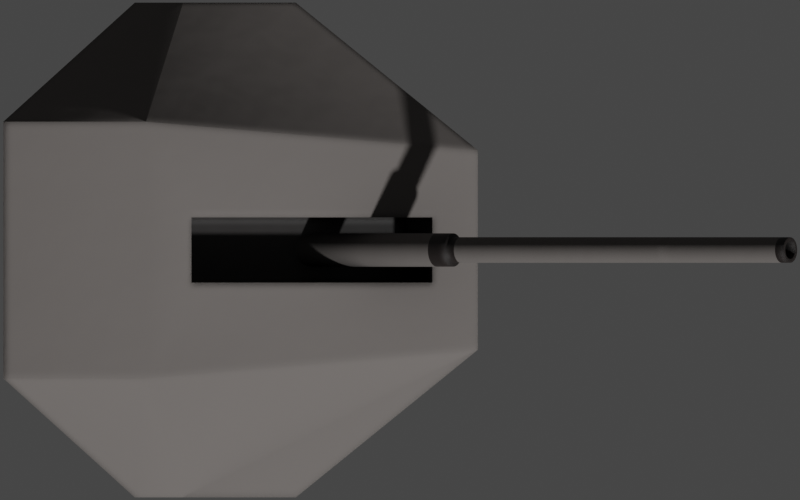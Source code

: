 # Source: 100mm.blend  (saved by Blender 2.93.20; exported with 4.5.12 LTS)
import bpy
from mathutils import Matrix  # noqa: F401  (used for matrix-valued properties, if any)

bpy.ops.wm.read_factory_settings(use_empty=True)
scene = bpy.context.scene
scene.name = 'Scene'

# ---- collections
col_collection = bpy.data.collections.new('Collection'); scene.collection.children.link(col_collection)

# ---- materials (node trees are filled in below, after node groups)
mat_deck_dark = bpy.data.materials.new('Deck Dark')
mat_deck = bpy.data.materials.new('Deck')

# ---- node groups
ng_mk48_shader = bpy.data.node_groups.new('Mk48 Shader', 'ShaderNodeTree')
_s = ng_mk48_shader.interface.new_socket(name='BSDF', in_out='OUTPUT', socket_type='NodeSocketShader')
_s = ng_mk48_shader.interface.new_socket(name='Color', in_out='INPUT', socket_type='NodeSocketColor')
_s.default_value = (0.2529, 0.2529, 0.2529, 1.0)
_s = ng_mk48_shader.interface.new_socket(name='Roughness', in_out='INPUT', socket_type='NodeSocketFloat')
_s.subtype = 'FACTOR'
_s.default_value = 0.5
_s.min_value = 0.0
_s.max_value = 1.0
_s = ng_mk48_shader.interface.new_socket(name='Metallic', in_out='INPUT', socket_type='NodeSocketFloat')
_s.subtype = 'FACTOR'
_s.default_value = 1.0
_s.min_value = 0.0
_s.max_value = 1.0
_N = ng_mk48_shader.nodes; _L = ng_mk48_shader.links
n0 = _N.new('NodeGroupOutput'); n0.name = 'Group Output'; n0.location = (421, 0)
n1 = _N.new('ShaderNodeBsdfPrincipled'); n1.name = 'Principled BSDF'; n1.location = (131, 46)
n1.distribution = 'GGX'
n1.subsurface_method = 'BURLEY'
n1.inputs[3].default_value = 1.45
n1.inputs[27].default_value = (0.0, 0.0, 0.0, 1.0)
n1.inputs[28].default_value = 1.0
n2 = _N.new('ShaderNodeAmbientOcclusion'); n2.name = 'Ambient Occlusion'; n2.location = (-85, 128)
n2.samples = 8
n3 = _N.new('ShaderNodeBevel'); n3.name = 'Bevel'; n3.location = (-265, -248)
n3.inputs[0].default_value = 0.1
n4 = _N.new('NodeGroupInput'); n4.name = 'Mk48 Shader'; n4.location = (-468, -27)
n5 = _N.new('ShaderNodeNewGeometry'); n5.name = 'Geometry'; n5.location = (-875, -245)
n6 = _N.new('ShaderNodeBump'); n6.name = 'Bump'; n6.location = (-470, -299)
n6.inputs[0].default_value = 0.01
n6.inputs[1].default_value = 1.0
n6.inputs[2].default_value = 1.0
n7 = _N.new('ShaderNodeTexNoise'); n7.name = 'Noise Texture'; n7.location = (-671, -234)
n7.inputs[2].default_value = 2.0
_L.new(n1.outputs[0], n0.inputs[0])
_L.new(n2.outputs[0], n1.inputs[0])
_L.new(n4.outputs[0], n2.inputs[0])
_L.new(n4.outputs[1], n1.inputs[2])
_L.new(n4.outputs[2], n1.inputs[1])
_L.new(n3.outputs[0], n2.inputs[2])
_L.new(n5.outputs[0], n7.inputs[0])
_L.new(n7.outputs[0], n6.inputs[3])
_L.new(n6.outputs[0], n3.inputs[1])
_L.new(n3.outputs[0], n1.inputs[5])
n0.is_active_output = True
ng_auto_smooth = bpy.data.node_groups.new('Auto Smooth', 'GeometryNodeTree')
_s = ng_auto_smooth.interface.new_socket(name='Geometry', in_out='OUTPUT', socket_type='NodeSocketGeometry')
_s = ng_auto_smooth.interface.new_socket(name='Geometry', in_out='INPUT', socket_type='NodeSocketGeometry')
_s = ng_auto_smooth.interface.new_socket(name='Angle', in_out='INPUT', socket_type='NodeSocketFloat')
_s.subtype = 'ANGLE'
_s.min_value = 0.0
_s.max_value = 3.142
ng_auto_smooth.is_modifier = True
_N = ng_auto_smooth.nodes; _L = ng_auto_smooth.links
n0 = _N.new('NodeGroupOutput'); n0.name = 'Group Output'; n0.location = (480, -100)
n1 = _N.new('NodeGroupInput'); n1.name = 'Group Input'; n1.location = (-420, -300)
n2 = _N.new('NodeGroupInput'); n2.name = 'Group Input.001'; n2.location = (-60, -100)
n3 = _N.new('GeometryNodeSetShadeSmooth'); n3.name = 'Set Shade Smooth'; n3.location = (120, -100)
n3.domain = 'EDGE'
n4 = _N.new('GeometryNodeSetShadeSmooth'); n4.name = 'Set Shade Smooth.001'; n4.location = (300, -100)
n5 = _N.new('GeometryNodeInputMeshEdgeAngle'); n5.name = 'Edge Angle'; n5.location = (-420, -220)
n6 = _N.new('GeometryNodeInputEdgeSmooth'); n6.name = 'Is Edge Smooth'; n6.location = (-60, -160)
n7 = _N.new('GeometryNodeInputShadeSmooth'); n7.name = 'Is Face Smooth'; n7.location = (-240, -340)
n8 = _N.new('FunctionNodeBooleanMath'); n8.name = 'Boolean Math'; n8.location = (-60, -220)
n9 = _N.new('FunctionNodeCompare'); n9.name = 'Compare'; n9.location = (-240, -180)
n9.operation = 'LESS_EQUAL'
_L.new(n5.outputs[0], n9.inputs[0])
_L.new(n4.outputs[0], n0.inputs[0])
_L.new(n1.outputs[1], n9.inputs[1])
_L.new(n9.outputs[0], n8.inputs[0])
_L.new(n7.outputs[0], n8.inputs[1])
_L.new(n2.outputs[0], n3.inputs[0])
_L.new(n6.outputs[0], n3.inputs[1])
_L.new(n3.outputs[0], n4.inputs[0])
_L.new(n8.outputs[0], n3.inputs[2])
n0.is_active_output = True

# ---- material node trees
mat_deck_dark.use_nodes = True; mat_deck_dark.node_tree.nodes.clear()
_N = mat_deck_dark.node_tree.nodes; _L = mat_deck_dark.node_tree.links
n0 = _N.new('ShaderNodeOutputMaterial'); n0.name = 'Material Output'; n0.location = (300, 300)
n1 = _N.new('ShaderNodeGroup'); n1.name = 'Mk48 Shader'; n1.location = (-18, 321)
n1.label = 'Mk48 Shader'
n1.node_tree = ng_mk48_shader
n1.inputs[0].default_value = (0.01467, 0.01086, 0.009833, 1.0)
n1.inputs[1].default_value = 0.6
n1.inputs[2].default_value = 0.0
_L.new(n1.outputs[0], n0.inputs[0])
n0.is_active_output = True
mat_deck.use_nodes = True; mat_deck.node_tree.nodes.clear()
_N = mat_deck.node_tree.nodes; _L = mat_deck.node_tree.links
n0 = _N.new('ShaderNodeOutputMaterial'); n0.name = 'Material Output'; n0.location = (300, 300)
n1 = _N.new('ShaderNodeGroup'); n1.name = 'Mk48 Shader'; n1.location = (-18, 321)
n1.label = 'Mk48 Shader'
n1.node_tree = ng_mk48_shader
n1.inputs[0].default_value = (0.1424, 0.1294, 0.1225, 1.0)
n1.inputs[1].default_value = 1.0
n1.inputs[2].default_value = 0.0
_L.new(n1.outputs[0], n0.inputs[0])
n0.is_active_output = True

# ---- world
world_world = bpy.data.worlds.new('World'); scene.world = world_world
world_world.use_nodes = True; world_world.node_tree.nodes.clear()
_N = world_world.node_tree.nodes; _L = world_world.node_tree.links
n0 = _N.new('ShaderNodeOutputWorld'); n0.name = 'World Output'; n0.location = (300, 300)
n1 = _N.new('ShaderNodeBackground'); n1.name = 'Background'; n1.location = (10, 300)
n1.inputs[0].default_value = (0.05088, 0.05088, 0.05088, 1.0)
_L.new(n1.outputs[0], n0.inputs[0])
n0.is_active_output = True
world_world.color = (0.05088, 0.05088, 0.05088)
world_world.use_sun_shadow = False
world_world.sun_shadow_jitter_overblur = 0.0

# ---- cameras
cam_camera = bpy.data.cameras.new('Camera')
cam_camera.type = 'ORTHO'
cam_camera.clip_end = 100.0
cam_camera.lens = 48.0
cam_camera.ortho_scale = 6.7

# ---- meshes
me_plane = bpy.data.meshes.new('Plane')
me_plane.from_pydata([(-132.5, -25.6, 0.0), (132.5, -25.6, 0.0), (-132.5, 25.6, 0.0), (132.5, 25.6, 0.0)], [], [(0, 1, 3, 2)])
_uv = me_plane.uv_layers.new(name='UVMap')
_uv.uv.foreach_set('vector', [0.0, 0.0, 1.0, 0.0, 1.0, 1.0, 0.0, 1.0])
me_plane.use_remesh_fix_poles = True
me_plane.use_remesh_preserve_attributes = False
me_plane.update()
me_cylinder_001 = bpy.data.meshes.new('Cylinder.001')
me_cylinder_001.from_pydata([(0.0, 1.256, 0.0), (0.0, 1.256, 0.5), (0.4808, 1.161, 0.0), (0.4808, 1.161, 0.5), (0.8884, 0.8884, 0.0), (0.8884, 0.8884, 0.5), (1.161, 0.4808, 0.0), (1.161, 0.4808, 0.5), (1.256, -5.492e-08, 0.0), (1.256, -5.492e-08, 0.5), (1.161, -0.4808, 0.0), (1.161, -0.4808, 0.5), (0.8884, -0.8884, 0.0), (0.8884, -0.8884, 0.5), (0.4808, -1.161, 0.0), (0.4808, -1.161, 0.5), (-1.098e-07, -1.256, 0.0), (-1.098e-07, -1.256, 0.5), (-0.4808, -1.161, 0.0), (-0.4808, -1.161, 0.5), (-0.8884, -0.8884, 0.0), (-0.8884, -0.8884, 0.5), (-1.161, -0.4808, 0.0), (-1.161, -0.4808, 0.5), (-1.256, 1.498e-08, 0.0), (-1.256, 1.498e-08, 0.5), (-1.161, 0.4808, 0.0), (-1.161, 0.4808, 0.5), (-0.8884, 0.8884, 0.0), (-0.8884, 0.8884, 0.5), (-0.4808, 1.161, 0.0), (-0.4808, 1.161, 0.5)], [], [(0, 1, 3, 2), (2, 3, 5, 4), (4, 5, 7, 6), (6, 7, 9, 8), (8, 9, 11, 10), (10, 11, 13, 12), (12, 13, 15, 14), (14, 15, 17, 16), (16, 17, 19, 18), (18, 19, 21, 20), (20, 21, 23, 22), (22, 23, 25, 24), (24, 25, 27, 26), (26, 27, 29, 28), (3, 1, 31, 29, 27, 25, 23, 21, 19, 17, 15, 13, 11, 9, 7, 5), (28, 29, 31, 30), (30, 31, 1, 0), (0, 2, 4, 6, 8, 10, 12, 14, 16, 18, 20, 22, 24, 26, 28, 30)])
me_cylinder_001.polygons.foreach_set('use_smooth', [True] * 18)
_uv = me_cylinder_001.uv_layers.new(name='UVMap')
_uv.uv.foreach_set('vector', [1.0, 0.5, 1.0, 1.0, 0.9375, 1.0, 0.9375, 0.5, 0.9375, 0.5, 0.9375, 1.0, 0.875, 1.0, 0.875, 0.5, 0.875, 0.5, 0.875, 1.0, 0.8125, 1.0, 0.8125, 0.5, 0.8125, 0.5, 0.8125, 1.0, 0.75, 1.0, 0.75, 0.5, 0.75, 0.5, 0.75, 1.0, 0.6875, 1.0, 0.6875, 0.5, 0.6875, 0.5, 0.6875, 1.0, 0.625, 1.0, 0.625, 0.5, 0.625, 0.5, 0.625, 1.0, 0.5625, 1.0, 0.5625, 0.5, 0.5625, 0.5, 0.5625, 1.0, 0.5, 1.0, 0.5, 0.5, 0.5, 0.5, 0.5, 1.0, 0.4375, 1.0, 0.4375, 0.5, 0.4375, 0.5, 0.4375, 1.0, 0.375, 1.0, 0.375, 0.5, 0.375, 0.5, 0.375, 1.0, 0.3125, 1.0, 0.3125, 0.5, 0.3125, 0.5, 0.3125, 1.0, 0.25, 1.0, 0.25, 0.5, 0.25, 0.5, 0.25, 1.0, 0.1875, 1.0, 0.1875, 0.5, 0.1875, 0.5, 0.1875, 1.0, 0.125, 1.0, 0.125, 0.5, 0.3418, 0.4717, 0.25, 0.49, 0.1582, 0.4717, 0.08029, 0.4197, 0.02827, 0.3418, 0.01, 0.25, 0.02827, 0.1582, 0.08029, 0.08029, 0.1582, 0.02827, 0.25, 0.01, 0.3418, 0.02827, 0.4197, 0.08029, 0.4717, 0.1582, 0.49, 0.25, 0.4717, 0.3418, 0.4197, 0.4197, 0.125, 0.5, 0.125, 1.0, 0.0625, 1.0, 0.0625, 0.5, 0.0625, 0.5, 0.0625, 1.0, 0.0, 1.0, 0.0, 0.5, 0.75, 0.49, 0.8418, 0.4717, 0.9197, 0.4197, 0.9717, 0.3418, 0.99, 0.25, 0.9717, 0.1582, 0.9197, 0.08029, 0.8418, 0.02827, 0.75, 0.01, 0.6582, 0.02827, 0.5803, 0.08029, 0.5283, 0.1582, 0.51, 0.25, 0.5283, 0.3418, 0.5803, 0.4197, 0.6582, 0.4717])
me_cylinder_001.materials.append(mat_deck_dark)
me_cylinder_001.use_remesh_fix_poles = True
me_cylinder_001.use_remesh_preserve_attributes = False
me_cylinder_001.update()
me_cube = bpy.data.meshes.new('Cube')
me_cube.from_pydata([(-1.187, -2.072, -1.0), (-1.187, -2.072, 0.405), (-1.187, 2.072, -1.0), (-1.187, 2.072, 0.405), (0.1615, -2.072, -1.0), (0.1615, -2.072, 0.2267), (0.1615, 2.072, -1.0), (0.1615, 2.072, 0.2267), (-2.288, 1.075, -1.0), (-2.288, -1.075, -1.0), (-2.288, -1.075, 1.675), (-2.288, 1.075, 1.675), (1.686, -0.8355, -1.0), (1.686, 0.8355, -1.0), (1.305, 0.2731, 0.4201), (1.305, -0.2731, 0.4201), (-0.7814, 2.072, -1.0), (-0.7814, 2.072, 0.3513), (-0.7814, -2.072, -1.0), (-0.7814, -2.072, 0.3513), (-0.7125, 0.2731, 1.447), (-0.7125, -0.2731, 1.447), (-1.093, 1.075, -1.0), (-1.093, -1.075, -1.0), (1.686, 0.8355, 0.2267), (1.686, -0.8355, 0.2267), (-1.093, 1.075, 1.64), (-1.093, -1.075, 1.64), (1.045, 0.2731, -0.043), (1.045, -0.2731, -0.043), (-0.9733, 0.2731, 0.9835), (-0.9733, -0.2731, 0.9835)], [], [(8, 11, 3, 2), (16, 17, 7, 6), (12, 25, 5, 4), (18, 19, 1, 0), (23, 12, 4, 18), (27, 10, 1, 19), (17, 3, 11, 26), (26, 11, 10, 27), (16, 6, 13, 22), (22, 13, 12, 23), (6, 7, 24, 13), (13, 24, 25, 12), (0, 1, 10, 9), (9, 10, 11, 8), (8, 22, 23, 9), (2, 16, 22, 8), (15, 14, 28, 29), (7, 17, 26, 24), (25, 27, 19, 5), (9, 23, 18, 0), (4, 5, 19, 18), (2, 3, 17, 16), (14, 15, 25, 24), (20, 14, 24, 26), (15, 21, 27, 25), (21, 20, 26, 27), (28, 30, 31, 29), (20, 21, 31, 30), (14, 20, 30, 28), (21, 15, 29, 31)])
me_cube.polygons.foreach_set('use_smooth', [True] * 30)
me_cube.polygons.foreach_set('material_index', [0, 0, 0, 0, 0, 0, 0, 0, 0, 0, 0, 0, 0, 0, 0, 0, 1, 0, 0, 0, 0, 0, 0, 0, 0, 0, 1, 1, 1, 1])
_uv = me_cube.uv_layers.new(name='UVMap')
_uv.uv.foreach_set('vector', [0.375, 0.1667, 0.625, 0.1667, 0.625, 0.25, 0.375, 0.25, 0.375, 0.3252, 0.625, 0.3252, 0.625, 0.5, 0.375, 0.5, 0.375, 0.6667, 0.625, 0.6667, 0.625, 0.75, 0.375, 0.75, 0.375, 0.9248, 0.625, 0.9248, 0.625, 1.0, 0.375, 1.0, 0.2002, 0.6667, 0.375, 0.6667, 0.375, 0.75, 0.2002, 0.75, 0.7998, 0.6667, 0.875, 0.6667, 0.875, 0.75, 0.7998, 0.75, 0.7998, 0.5, 0.875, 0.5, 0.875, 0.5833, 0.7998, 0.5833, 0.7998, 0.5833, 0.875, 0.5833, 0.875, 0.6667, 0.7998, 0.6667, 0.2002, 0.5, 0.375, 0.5, 0.375, 0.5833, 0.2002, 0.5833, 0.2002, 0.5833, 0.375, 0.5833, 0.375, 0.6667, 0.2002, 0.6667, 0.375, 0.5, 0.625, 0.5, 0.625, 0.5833, 0.375, 0.5833, 0.375, 0.5833, 0.625, 0.5833, 0.625, 0.6667, 0.375, 0.6667, 0.375, 0.0, 0.625, 0.0, 0.625, 0.08333, 0.375, 0.08333, 0.375, 0.08333, 0.625, 0.08333, 0.625, 0.1667, 0.375, 0.1667, 0.125, 0.5833, 0.2002, 0.5833, 0.2002, 0.6667, 0.125, 0.6667, 0.125, 0.5, 0.2002, 0.5, 0.2002, 0.5833, 0.125, 0.5833, 0.6489, 0.6454, 0.6489, 0.6046, 0.6489, 0.6046, 0.6489, 0.6454, 0.625, 0.5, 0.7998, 0.5, 0.7998, 0.5833, 0.625, 0.5833, 0.625, 0.6667, 0.7998, 0.6667, 0.7998, 0.75, 0.625, 0.75, 0.125, 0.6667, 0.2002, 0.6667, 0.2002, 0.75, 0.125, 0.75, 0.375, 0.75, 0.625, 0.75, 0.625, 0.9248, 0.375, 0.9248, 0.375, 0.25, 0.625, 0.25, 0.625, 0.3252, 0.375, 0.3252, 0.6489, 0.6046, 0.6489, 0.6454, 0.625, 0.6667, 0.625, 0.5833, 0.7759, 0.6046, 0.6489, 0.6046, 0.625, 0.5833, 0.7998, 0.5833, 0.6489, 0.6454, 0.7759, 0.6454, 0.7998, 0.6667, 0.625, 0.6667, 0.7759, 0.6454, 0.7759, 0.6046, 0.7998, 0.5833, 0.7998, 0.6667, 0.6489, 0.6046, 0.7759, 0.6046, 0.7759, 0.6454, 0.6489, 0.6454, 0.7759, 0.6046, 0.7759, 0.6454, 0.7759, 0.6454, 0.7759, 0.6046, 0.6489, 0.6046, 0.7759, 0.6046, 0.7759, 0.6046, 0.6489, 0.6046, 0.7759, 0.6454, 0.6489, 0.6454, 0.6489, 0.6454, 0.7759, 0.6454])
me_cube.materials.append(mat_deck)
me_cube.materials.append(mat_deck_dark)
me_cube.use_remesh_fix_poles = True
me_cube.use_remesh_preserve_attributes = False
me_cube.update()
me_cylinder_003 = bpy.data.meshes.new('Cylinder.003')
me_cylinder_003.from_pydata([(-1.0, 0.14, 3.576e-07), (-1.0, 0.1373, -0.02731), (-1.0, 0.1293, -0.05358), (-1.0, 0.1164, -0.07778), (-1.0, 0.09899, -0.09899), (-1.0, 0.07778, -0.1164), (-1.0, 0.05358, -0.1293), (-1.0, 0.02731, -0.1373), (-1.0, -6.12e-09, -0.14), (-1.0, -0.02731, -0.1373), (-1.0, -0.05358, -0.1293), (-1.0, -0.07778, -0.1164), (-1.0, -0.09899, -0.09899), (-1.0, -0.1164, -0.07778), (-1.0, -0.1293, -0.05358), (-1.0, -0.1373, -0.02731), (-1.0, -0.14, 3.576e-07), (-1.0, -0.1373, 0.02731), (-1.0, -0.1293, 0.05358), (-1.0, -0.1164, 0.07778), (-1.0, -0.09899, 0.099), (-1.0, -0.07778, 0.1164), (-1.0, -0.05358, 0.1293), (-1.0, -0.02731, 0.1373), (-1.0, 1.669e-09, 0.14), (-1.0, 0.02731, 0.1373), (-1.0, 0.05358, 0.1293), (-1.0, 0.07778, 0.1164), (-1.0, 0.09899, 0.099), (-1.0, 0.1164, 0.07778), (-1.0, 0.1293, 0.05358), (-1.0, 0.1373, 0.02731), (0.8805, 0.1073, 3.379e-07), (0.8805, 0.1052, -0.02093), (0.8805, 0.09912, -0.04106), (0.8805, 0.08921, -0.05961), (0.8805, 0.07587, -0.07587), (0.8805, 0.05961, -0.08921), (0.8805, 0.04106, -0.09912), (0.8805, 0.02093, -0.1052), (0.8805, -5.14e-09, -0.1073), (0.8805, -0.02093, -0.1052), (0.8805, -0.04106, -0.09912), (0.8805, -0.05961, -0.08921), (0.8805, -0.07587, -0.07587), (0.8805, -0.08921, -0.05961), (0.8805, -0.09912, -0.04106), (0.8805, -0.1052, -0.02093), (0.8805, -0.1073, 3.379e-07), (0.8805, -0.1052, 0.02093), (0.8805, -0.09912, 0.04106), (0.8805, -0.08921, 0.05961), (0.8805, -0.07587, 0.07587), (0.8805, -0.05961, 0.08921), (0.8805, -0.04106, 0.09912), (0.8805, -0.02093, 0.1052), (0.8805, 1.792e-09, 0.1073), (0.8805, 0.02093, 0.1052), (0.8805, 0.04106, 0.09912), (0.8805, 0.05961, 0.08921), (0.8805, 0.07587, 0.07587), (0.8805, 0.08921, 0.05961), (0.8805, 0.09912, 0.04106), (0.8805, 0.1052, 0.02093), (0.8805, 0.1373, 0.02731), (0.8805, 0.14, 3.345e-07), (0.8805, 0.1293, 0.05358), (0.8805, 0.1164, 0.07778), (0.8805, 0.09899, 0.099), (0.8805, 0.07778, 0.1164), (0.8805, 0.05358, 0.1293), (0.8805, 0.02731, 0.1373), (0.8805, 1.669e-09, 0.14), (0.8805, -0.02731, 0.1373), (0.8805, -0.05358, 0.1293), (0.8805, -0.07778, 0.1164), (0.8805, -0.09899, 0.099), (0.8805, -0.1164, 0.07778), (0.8805, -0.1293, 0.05358), (0.8805, -0.1373, 0.02731), (0.8805, -0.14, 3.345e-07), (0.8805, -0.1373, -0.02731), (0.8805, -0.1293, -0.05358), (0.8805, -0.1164, -0.07778), (0.8805, -0.09899, -0.09899), (0.8805, -0.07778, -0.1164), (0.8805, -0.05358, -0.1293), (0.8805, -0.02731, -0.1373), (0.8805, -6.12e-09, -0.14), (0.8805, 0.02731, -0.1373), (0.8805, 0.05358, -0.1293), (0.8805, 0.07778, -0.1164), (0.8805, 0.09899, -0.09899), (0.8805, 0.1164, -0.07778), (0.8805, 0.1293, -0.05358), (0.8805, 0.1373, -0.02731), (4.241, 0.07621, 3.426e-07), (4.241, 0.07474, -0.01487), (4.241, 0.0704, -0.02916), (4.241, 0.06336, -0.04234), (4.241, 0.05389, -0.05388), (4.241, 0.04234, -0.06336), (4.241, 0.02916, -0.0704), (4.241, 0.01487, -0.07474), (4.241, 8.143e-07, -0.0762), (4.241, -0.01487, -0.07474), (4.241, -0.02916, -0.0704), (4.241, -0.04234, -0.06336), (4.241, -0.05388, -0.05388), (4.241, -0.06336, -0.04234), (4.241, -0.0704, -0.02916), (4.241, -0.07474, -0.01487), (4.241, -0.0762, 3.369e-07), (4.241, -0.07474, 0.01487), (4.241, -0.0704, 0.02916), (4.241, -0.06336, 0.04234), (4.241, -0.05388, 0.05388), (4.241, -0.04234, 0.06336), (4.241, -0.02916, 0.0704), (4.241, -0.01487, 0.07474), (4.241, 8.259e-07, 0.0762), (4.241, 0.01487, 0.07474), (4.241, 0.02916, 0.0704), (4.241, 0.04234, 0.06336), (4.241, 0.05389, 0.05388), (4.241, 0.06336, 0.04234), (4.241, 0.0704, 0.02916), (4.241, 0.07474, 0.01487), (4.241, 0.1052, 0.02093), (4.241, 0.1073, 3.379e-07), (4.241, 0.09912, 0.04106), (4.241, 0.08921, 0.05961), (4.241, 0.07587, 0.07587), (4.241, 0.05961, 0.08921), (4.241, 0.04106, 0.09912), (4.241, 0.02093, 0.1052), (4.241, 8.259e-07, 0.1073), (4.241, -0.02093, 0.1052), (4.241, -0.04106, 0.09912), (4.241, -0.05961, 0.08921), (4.241, -0.07587, 0.07587), (4.241, -0.08921, 0.05961), (4.241, -0.09912, 0.04106), (4.241, -0.1052, 0.02093), (4.241, -0.1073, 3.379e-07), (4.241, -0.1052, -0.02093), (4.241, -0.09912, -0.04106), (4.241, -0.08921, -0.05961), (4.241, -0.07587, -0.07587), (4.241, -0.05961, -0.08921), (4.241, -0.04106, -0.09912), (4.241, -0.02093, -0.1052), (4.241, 8.19e-07, -0.1073), (4.241, 0.02093, -0.1052), (4.241, 0.04106, -0.09912), (4.241, 0.05961, -0.08921), (4.241, 0.07587, -0.07587), (4.241, 0.08921, -0.05961), (4.241, 0.09912, -0.04106), (4.241, 0.1052, -0.02093), (3.028, 0.0762, 3.426e-07), (3.028, 0.07474, -0.01487), (3.028, 0.0704, -0.02916), (3.028, 0.06336, -0.04234), (3.028, 0.05388, -0.05388), (3.028, 0.04234, -0.06336), (3.028, 0.02916, -0.0704), (3.028, 0.01487, -0.07474), (3.028, 3.158e-07, -0.0762), (3.028, -0.01487, -0.07474), (3.028, -0.02916, -0.0704), (3.028, -0.04234, -0.06336), (3.028, -0.05388, -0.05388), (3.028, -0.06336, -0.04234), (3.028, -0.0704, -0.02916), (3.028, -0.07474, -0.01487), (3.028, -0.0762, 3.369e-07), (3.028, -0.07474, 0.01487), (3.028, -0.0704, 0.02916), (3.028, -0.06336, 0.04234), (3.028, -0.05388, 0.05388), (3.028, -0.04234, 0.06336), (3.028, -0.02916, 0.0704), (3.028, -0.01487, 0.07474), (3.028, 3.274e-07, 0.0762), (3.028, 0.01487, 0.07474), (3.028, 0.02916, 0.0704), (3.028, 0.04234, 0.06336), (3.028, 0.05388, 0.05388), (3.028, 0.06336, 0.04234), (3.028, 0.0704, 0.02916), (3.028, 0.07474, 0.01487), (0.7165, 0.1373, -0.02731), (0.7165, 0.1293, -0.05358), (0.7165, 0.1164, -0.07778), (0.7165, 0.09899, -0.09899), (0.7165, 0.07778, -0.1164), (0.7165, 0.05358, -0.1293), (0.7165, 0.02731, -0.1373), (0.7165, -6.12e-09, -0.14), (0.7165, -0.02731, -0.1373), (0.7165, -0.05358, -0.1293), (0.7165, -0.07778, -0.1164), (0.7165, -0.09899, -0.09899), (0.7165, -0.1164, -0.07778), (0.7165, -0.1293, -0.05358), (0.7165, -0.1373, -0.02731), (0.7165, -0.14, 3.365e-07), (0.7165, -0.1373, 0.02731), (0.7165, -0.1293, 0.05358), (0.7165, -0.1164, 0.07778), (0.7165, -0.09899, 0.099), (0.7165, -0.07778, 0.1164), (0.7165, -0.05358, 0.1293), (0.7165, -0.02731, 0.1373), (0.7165, 1.669e-09, 0.14), (0.7165, 0.02731, 0.1373), (0.7165, 0.05358, 0.1293), (0.7165, 0.07778, 0.1164), (0.7165, 0.09899, 0.099), (0.7165, 0.1164, 0.07778), (0.7165, 0.1293, 0.05358), (0.7165, 0.1373, 0.02731), (0.7165, 0.14, 3.365e-07), (0.9538, 0.07587, 0.07587), (0.9538, 0.08921, 0.05961), (0.9538, 0.1052, -0.02093), (0.9538, 0.09912, -0.04106), (0.9538, -0.09912, -0.04106), (0.9538, -0.1052, -0.02093), (0.9538, 0.05961, 0.08921), (0.9538, 0.1073, 3.379e-07), (0.9538, -0.08921, -0.05961), (0.9538, 0.04106, 0.09912), (0.9538, -0.07587, -0.07587), (0.9538, 0.02093, 0.1052), (0.9538, -0.05961, -0.08921), (0.9538, 1.976e-08, 0.1073), (0.9538, -0.04106, -0.09912), (0.9538, -0.02093, 0.1052), (0.9538, -0.02093, -0.1052), (0.9538, -0.04106, 0.09912), (0.9538, 1.283e-08, -0.1073), (0.9538, -0.05961, 0.08921), (0.9538, 0.02093, -0.1052), (0.9538, -0.07587, 0.07587), (0.9538, 0.04106, -0.09912), (0.9538, -0.08921, 0.05961), (0.9538, 0.05961, -0.08921), (0.9538, -0.09912, 0.04106), (0.9538, 0.1052, 0.02093), (0.9538, 0.07587, -0.07587), (0.9538, -0.1052, 0.02093), (0.9538, 0.09912, 0.04106), (0.9538, 0.08921, -0.05961), (0.9538, -0.1073, 3.379e-07), (4.158, 0.07587, 0.07587), (4.158, 0.1052, -0.02093), (4.158, -0.09912, -0.04106), (4.158, 0.05961, 0.08921), (4.158, 0.1073, 3.379e-07), (4.158, -0.08921, -0.05961), (4.158, 0.04106, 0.09912), (4.158, -0.07587, -0.07587), (4.158, 0.02093, 0.1052), (4.158, -0.05961, -0.08921), (4.158, 8.055e-07, 0.1073), (4.158, -0.04106, -0.09912), (4.158, -0.02093, 0.1052), (4.158, -0.02093, -0.1052), (4.158, -0.04106, 0.09912), (4.158, 7.986e-07, -0.1073), (4.158, -0.05961, 0.08921), (4.158, 0.02093, -0.1052), (4.158, -0.07587, 0.07587), (4.158, 0.04106, -0.09912), (4.158, -0.08921, 0.05961), (4.158, 0.05961, -0.08921), (4.158, -0.09912, 0.04106), (4.158, 0.1052, 0.02093), (4.158, 0.07587, -0.07587), (4.158, -0.1052, 0.02093), (4.158, 0.09912, 0.04106), (4.158, 0.08921, -0.05961), (4.158, -0.1073, 3.379e-07), (4.158, 0.08921, 0.05961), (4.158, 0.09912, -0.04106), (4.158, -0.1052, -0.02093)], [], [(285, 256, 132, 131), (0, 1, 2, 3, 4, 5, 6, 7, 8, 9, 10, 11, 12, 13, 14, 15, 16, 17, 18, 19, 20, 21, 22, 23, 24, 25, 26, 27, 28, 29, 30, 31), (222, 64, 65, 223), (221, 66, 64, 222), (220, 67, 66, 221), (219, 68, 67, 220), (218, 69, 68, 219), (217, 70, 69, 218), (216, 71, 70, 217), (215, 72, 71, 216), (214, 73, 72, 215), (213, 74, 73, 214), (212, 75, 74, 213), (211, 76, 75, 212), (210, 77, 76, 211), (209, 78, 77, 210), (208, 79, 78, 209), (207, 80, 79, 208), (206, 81, 80, 207), (205, 82, 81, 206), (204, 83, 82, 205), (203, 84, 83, 204), (202, 85, 84, 203), (201, 86, 85, 202), (200, 87, 86, 201), (199, 88, 87, 200), (198, 89, 88, 199), (197, 90, 89, 198), (196, 91, 90, 197), (195, 92, 91, 196), (194, 93, 92, 195), (193, 94, 93, 194), (192, 95, 94, 193), (223, 65, 95, 192), (63, 32, 65, 64), (62, 63, 64, 66), (61, 62, 66, 67), (60, 61, 67, 68), (59, 60, 68, 69), (58, 59, 69, 70), (57, 58, 70, 71), (56, 57, 71, 72), (55, 56, 72, 73), (54, 55, 73, 74), (53, 54, 74, 75), (52, 53, 75, 76), (51, 52, 76, 77), (50, 51, 77, 78), (49, 50, 78, 79), (48, 49, 79, 80), (47, 48, 80, 81), (46, 47, 81, 82), (45, 46, 82, 83), (44, 45, 83, 84), (43, 44, 84, 85), (42, 43, 85, 86), (41, 42, 86, 87), (40, 41, 87, 88), (39, 40, 88, 89), (38, 39, 89, 90), (37, 38, 90, 91), (36, 37, 91, 92), (35, 36, 92, 93), (34, 35, 93, 94), (33, 34, 94, 95), (32, 33, 95, 65), (112, 111, 175, 176), (286, 257, 159, 158), (287, 258, 146, 145), (256, 259, 133, 132), (257, 260, 129, 159), (258, 261, 147, 146), (259, 262, 134, 133), (261, 263, 148, 147), (262, 264, 135, 134), (263, 265, 149, 148), (264, 266, 136, 135), (265, 267, 150, 149), (266, 268, 137, 136), (267, 269, 151, 150), (268, 270, 138, 137), (269, 271, 152, 151), (270, 272, 139, 138), (271, 273, 153, 152), (272, 274, 140, 139), (273, 275, 154, 153), (274, 276, 141, 140), (275, 277, 155, 154), (276, 278, 142, 141), (260, 279, 128, 129), (277, 280, 156, 155), (278, 281, 143, 142), (279, 282, 130, 128), (280, 283, 157, 156), (281, 284, 144, 143), (282, 285, 131, 130), (283, 286, 158, 157), (284, 287, 145, 144), (127, 96, 129, 128), (126, 127, 128, 130), (125, 126, 130, 131), (124, 125, 131, 132), (123, 124, 132, 133), (122, 123, 133, 134), (121, 122, 134, 135), (120, 121, 135, 136), (119, 120, 136, 137), (118, 119, 137, 138), (117, 118, 138, 139), (116, 117, 139, 140), (115, 116, 140, 141), (114, 115, 141, 142), (113, 114, 142, 143), (112, 113, 143, 144), (111, 112, 144, 145), (110, 111, 145, 146), (109, 110, 146, 147), (108, 109, 147, 148), (107, 108, 148, 149), (106, 107, 149, 150), (105, 106, 150, 151), (104, 105, 151, 152), (103, 104, 152, 153), (102, 103, 153, 154), (101, 102, 154, 155), (100, 101, 155, 156), (99, 100, 156, 157), (98, 99, 157, 158), (97, 98, 158, 159), (96, 97, 159, 129), (191, 190, 189, 188, 187, 186, 185, 184, 183, 182, 181, 180, 179, 178, 177, 176, 175, 174, 173, 172, 171, 170, 169, 168, 167, 166, 165, 164, 163, 162, 161, 160), (125, 124, 188, 189), (98, 97, 161, 162), (111, 110, 174, 175), (124, 123, 187, 188), (97, 96, 160, 161), (110, 109, 173, 174), (123, 122, 186, 187), (109, 108, 172, 173), (122, 121, 185, 186), (108, 107, 171, 172), (121, 120, 184, 185), (107, 106, 170, 171), (120, 119, 183, 184), (106, 105, 169, 170), (119, 118, 182, 183), (105, 104, 168, 169), (118, 117, 181, 182), (104, 103, 167, 168), (117, 116, 180, 181), (103, 102, 166, 167), (116, 115, 179, 180), (102, 101, 165, 166), (115, 114, 178, 179), (96, 127, 191, 160), (101, 100, 164, 165), (114, 113, 177, 178), (127, 126, 190, 191), (100, 99, 163, 164), (113, 112, 176, 177), (126, 125, 189, 190), (99, 98, 162, 163), (0, 223, 192, 1), (1, 192, 193, 2), (2, 193, 194, 3), (3, 194, 195, 4), (4, 195, 196, 5), (5, 196, 197, 6), (6, 197, 198, 7), (7, 198, 199, 8), (8, 199, 200, 9), (9, 200, 201, 10), (10, 201, 202, 11), (11, 202, 203, 12), (12, 203, 204, 13), (13, 204, 205, 14), (14, 205, 206, 15), (15, 206, 207, 16), (16, 207, 208, 17), (17, 208, 209, 18), (18, 209, 210, 19), (19, 210, 211, 20), (20, 211, 212, 21), (21, 212, 213, 22), (22, 213, 214, 23), (23, 214, 215, 24), (24, 215, 216, 25), (25, 216, 217, 26), (26, 217, 218, 27), (27, 218, 219, 28), (28, 219, 220, 29), (29, 220, 221, 30), (30, 221, 222, 31), (31, 222, 223, 0), (48, 47, 229, 255), (35, 34, 227, 254), (62, 61, 225, 253), (49, 48, 255, 252), (36, 35, 254, 251), (63, 62, 253, 250), (50, 49, 252, 249), (37, 36, 251, 248), (32, 63, 250, 231), (51, 50, 249, 247), (38, 37, 248, 246), (52, 51, 247, 245), (39, 38, 246, 244), (53, 52, 245, 243), (40, 39, 244, 242), (54, 53, 243, 241), (41, 40, 242, 240), (55, 54, 241, 239), (42, 41, 240, 238), (56, 55, 239, 237), (43, 42, 238, 236), (57, 56, 237, 235), (44, 43, 236, 234), (58, 57, 235, 233), (45, 44, 234, 232), (59, 58, 233, 230), (46, 45, 232, 228), (33, 32, 231, 226), (60, 59, 230, 224), (47, 46, 228, 229), (34, 33, 226, 227), (61, 60, 224, 225), (255, 229, 287, 284), (254, 227, 286, 283), (253, 225, 285, 282), (252, 255, 284, 281), (251, 254, 283, 280), (250, 253, 282, 279), (249, 252, 281, 278), (248, 251, 280, 277), (231, 250, 279, 260), (247, 249, 278, 276), (246, 248, 277, 275), (245, 247, 276, 274), (244, 246, 275, 273), (243, 245, 274, 272), (242, 244, 273, 271), (241, 243, 272, 270), (240, 242, 271, 269), (239, 241, 270, 268), (238, 240, 269, 267), (237, 239, 268, 266), (236, 238, 267, 265), (235, 237, 266, 264), (234, 236, 265, 263), (233, 235, 264, 262), (232, 234, 263, 261), (230, 233, 262, 259), (228, 232, 261, 258), (226, 231, 260, 257), (224, 230, 259, 256), (229, 228, 258, 287), (227, 226, 257, 286), (225, 224, 256, 285)])
me_cylinder_003.polygons.foreach_set('use_smooth', [True] * 258)
me_cylinder_003.polygons.foreach_set('material_index', [1, 0, 1, 1, 1, 1, 1, 1, 1, 1, 1, 1, 1, 1, 1, 1, 1, 1, 1, 1, 1, 1, 1, 1, 1, 1, 1, 1, 1, 1, 1, 1, 1, 1, 1, 1, 1, 1, 1, 1, 1, 1, 1, 1, 1, 1, 1, 1, 1, 1, 1, 1, 1, 1, 1, 1, 1, 1, 1, 1, 1, 1, 1, 1, 1, 1, 1, 1, 1, 1, 1, 1, 1, 1, 1, 1, 1, 1, 1, 1, 1, 1, 1, 1, 1, 1, 1, 1, 1, 1, 1, 1, 1, 1, 1, 1, 1, 1, 1, 1, 1, 1, 1, 1, 1, 1, 1, 1, 1, 1, 1, 1, 1, 1, 1, 1, 1, 1, 1, 1, 1, 1, 1, 1, 1, 1, 1, 1, 1, 1, 1, 1, 1, 1, 1, 1, 1, 1, 1, 1, 1, 1, 1, 1, 1, 1, 1, 1, 1, 1, 1, 1, 1, 1, 1, 1, 1, 1, 1, 1, 1, 1, 0, 0, 0, 0, 0, 0, 0, 0, 0, 0, 0, 0, 0, 0, 0, 0, 0, 0, 0, 0, 0, 0, 0, 0, 0, 0, 0, 0, 0, 0, 0, 0, 1, 1, 1, 1, 1, 1, 1, 1, 1, 1, 1, 1, 1, 1, 1, 1, 1, 1, 1, 1, 1, 1, 1, 1, 1, 1, 1, 1, 1, 1, 1, 1, 0, 0, 0, 0, 0, 0, 0, 0, 0, 0, 0, 0, 0, 0, 0, 0, 0, 0, 0, 0, 0, 0, 0, 0, 0, 0, 0, 0, 0, 0, 0, 0])
_uv = me_cylinder_003.uv_layers.new(name='UVMap')
_uv.uv.foreach_set('vector', [0.2309, 0.6941, 0.2288, 0.6941, 0.2288, 0.6941, 0.2309, 0.6941, 0.75, 0.49, 0.7968, 0.4854, 0.8418, 0.4717, 0.8833, 0.4496, 0.9197, 0.4197, 0.9496, 0.3833, 0.9717, 0.3418, 0.9854, 0.2968, 0.99, 0.25, 0.9854, 0.2032, 0.9717, 0.1582, 0.9496, 0.1167, 0.9197, 0.08029, 0.8833, 0.05045, 0.8418, 0.02827, 0.7968, 0.01461, 0.75, 0.01, 0.7032, 0.01461, 0.6582, 0.02827, 0.6167, 0.05045, 0.5803, 0.08029, 0.5504, 0.1167, 0.5283, 0.1582, 0.5146, 0.2032, 0.51, 0.25, 0.5146, 0.2968, 0.5283, 0.3418, 0.5504, 0.3833, 0.5803, 0.4197, 0.6167, 0.4496, 0.6582, 0.4717, 0.7032, 0.4854, 0.03125, 0.6772, 0.03125, 0.6941, 0.0, 0.6941, 0.0, 0.6772, 0.0625, 0.6772, 0.0625, 0.6941, 0.03125, 0.6941, 0.03125, 0.6772, 0.09375, 0.6772, 0.09375, 0.6941, 0.0625, 0.6941, 0.0625, 0.6772, 0.125, 0.6772, 0.125, 0.6941, 0.09375, 0.6941, 0.09375, 0.6772, 0.1562, 0.6772, 0.1562, 0.6941, 0.125, 0.6941, 0.125, 0.6772, 0.1875, 0.6772, 0.1875, 0.6941, 0.1562, 0.6941, 0.1562, 0.6772, 0.2188, 0.6772, 0.2188, 0.6941, 0.1875, 0.6941, 0.1875, 0.6772, 0.25, 0.6772, 0.25, 0.6941, 0.2188, 0.6941, 0.2188, 0.6772, 0.2812, 0.6772, 0.2812, 0.6941, 0.25, 0.6941, 0.25, 0.6772, 0.3125, 0.6772, 0.3125, 0.6941, 0.2812, 0.6941, 0.2812, 0.6772, 0.3438, 0.6772, 0.3438, 0.6941, 0.3125, 0.6941, 0.3125, 0.6772, 0.375, 0.6772, 0.375, 0.6941, 0.3438, 0.6941, 0.3438, 0.6772, 0.4063, 0.6772, 0.4063, 0.6941, 0.375, 0.6941, 0.375, 0.6772, 0.4375, 0.6772, 0.4375, 0.6941, 0.4063, 0.6941, 0.4063, 0.6772, 0.4688, 0.6772, 0.4688, 0.6941, 0.4375, 0.6941, 0.4375, 0.6772, 0.5, 0.6772, 0.5, 0.6941, 0.4688, 0.6941, 0.4688, 0.6772, 0.5312, 0.6772, 0.5312, 0.6941, 0.5, 0.6941, 0.5, 0.6772, 0.5625, 0.6772, 0.5625, 0.6941, 0.5312, 0.6941, 0.5312, 0.6772, 0.5938, 0.6772, 0.5938, 0.6941, 0.5625, 0.6941, 0.5625, 0.6772, 0.625, 0.6772, 0.625, 0.6941, 0.5938, 0.6941, 0.5938, 0.6772, 0.6563, 0.6772, 0.6563, 0.6941, 0.625, 0.6941, 0.625, 0.6772, 0.6875, 0.6772, 0.6875, 0.6941, 0.6563, 0.6941, 0.6563, 0.6772, 0.7188, 0.6772, 0.7188, 0.6941, 0.6875, 0.6941, 0.6875, 0.6772, 0.75, 0.6772, 0.75, 0.6941, 0.7188, 0.6941, 0.7188, 0.6772, 0.7812, 0.6772, 0.7812, 0.6941, 0.75, 0.6941, 0.75, 0.6772, 0.8125, 0.6772, 0.8125, 0.6941, 0.7812, 0.6941, 0.7812, 0.6772, 0.8438, 0.6772, 0.8438, 0.6941, 0.8125, 0.6941, 0.8125, 0.6772, 0.875, 0.6772, 0.875, 0.6941, 0.8438, 0.6941, 0.8438, 0.6772, 0.9063, 0.6772, 0.9062, 0.6941, 0.875, 0.6941, 0.875, 0.6772, 0.9375, 0.6772, 0.9375, 0.6941, 0.9062, 0.6941, 0.9063, 0.6772, 0.9688, 0.6772, 0.9688, 0.6941, 0.9375, 0.6941, 0.9375, 0.6772, 1.0, 0.6772, 1.0, 0.6941, 0.9688, 0.6941, 0.9688, 0.6772, 0.4018, 0.6941, 0.6295, 0.6941, 1.0, 0.6941, 0.03125, 0.6941, 0.2681, 0.6941, 0.4018, 0.6941, 0.03125, 0.6941, 0.0625, 0.6941, 0.2309, 0.6941, 0.2681, 0.6941, 0.0625, 0.6941, 0.09375, 0.6941, 0.2288, 0.6941, 0.2309, 0.6941, 0.09375, 0.6941, 0.125, 0.6941, 0.2399, 0.6941, 0.2288, 0.6941, 0.125, 0.6941, 0.1562, 0.6941, 0.257, 0.6941, 0.2399, 0.6941, 0.1562, 0.6941, 0.1875, 0.6941, 0.2773, 0.6941, 0.257, 0.6941, 0.1875, 0.6941, 0.2188, 0.6941, 0.2996, 0.6941, 0.2773, 0.6941, 0.2188, 0.6941, 0.25, 0.6941, 0.3231, 0.6941, 0.2996, 0.6941, 0.25, 0.6941, 0.2812, 0.6941, 0.3476, 0.6941, 0.3231, 0.6941, 0.2812, 0.6941, 0.3125, 0.6941, 0.3726, 0.6941, 0.3476, 0.6941, 0.3125, 0.6941, 0.3438, 0.6941, 0.3981, 0.6941, 0.3726, 0.6941, 0.3438, 0.6941, 0.375, 0.6941, 0.4239, 0.6941, 0.3981, 0.6941, 0.375, 0.6941, 0.4063, 0.6941, 0.45, 0.6941, 0.4239, 0.6941, 0.4063, 0.6941, 0.4375, 0.6941, 0.4762, 0.6941, 0.45, 0.6941, 0.4375, 0.6941, 0.4688, 0.6941, 0.5025, 0.6941, 0.4762, 0.6941, 0.4688, 0.6941, 0.5, 0.6941, 0.5288, 0.6941, 0.5025, 0.6941, 0.5, 0.6941, 0.5312, 0.6941, 0.5551, 0.6941, 0.5288, 0.6941, 0.5312, 0.6941, 0.5625, 0.6941, 0.5813, 0.6941, 0.5551, 0.6941, 0.5625, 0.6941, 0.5938, 0.6941, 0.6073, 0.6941, 0.5813, 0.6941, 0.5938, 0.6941, 0.625, 0.6941, 0.6332, 0.6941, 0.6073, 0.6941, 0.625, 0.6941, 0.6563, 0.6941, 0.6586, 0.6941, 0.6332, 0.6941, 0.6563, 0.6941, 0.6875, 0.6941, 0.6837, 0.6941, 0.6586, 0.6941, 0.6875, 0.6941, 0.7188, 0.6941, 0.7081, 0.6941, 0.6837, 0.6941, 0.7188, 0.6941, 0.75, 0.6941, 0.7317, 0.6941, 0.7081, 0.6941, 0.75, 0.6941, 0.7812, 0.6941, 0.7539, 0.6941, 0.7317, 0.6941, 0.7812, 0.6941, 0.8125, 0.6941, 0.7742, 0.6941, 0.7539, 0.6941, 0.8125, 0.6941, 0.8438, 0.6941, 0.7913, 0.6941, 0.7742, 0.6941, 0.8438, 0.6941, 0.875, 0.6941, 0.8024, 0.6941, 0.7913, 0.6941, 0.875, 0.6941, 0.9062, 0.6941, 0.8004, 0.6941, 0.8024, 0.6941, 0.9062, 0.6941, 0.9375, 0.6941, 0.7631, 0.6941, 0.8004, 0.6941, 0.9375, 0.6941, 0.9688, 0.6941, 0.6295, 0.6941, 0.7631, 0.6941, 0.9688, 0.6941, 1.0, 0.6941, 0.5052, 0.6941, 0.5261, 0.6941, 0.5261, 0.6941, 0.5052, 0.6941, 0.8004, 0.6941, 0.7631, 0.6941, 0.7631, 0.6941, 0.8004, 0.6941, 0.5288, 0.6941, 0.5551, 0.6941, 0.5551, 0.6941, 0.5288, 0.6941, 0.2288, 0.6941, 0.2399, 0.6941, 0.2399, 0.6941, 0.2288, 0.6941, 0.7631, 0.6941, 0.6295, 0.6941, 0.6295, 0.6941, 0.7631, 0.6941, 0.5551, 0.6941, 0.5813, 0.6941, 0.5813, 0.6941, 0.5551, 0.6941, 0.2399, 0.6941, 0.257, 0.6941, 0.257, 0.6941, 0.2399, 0.6941, 0.5813, 0.6941, 0.6073, 0.6941, 0.6073, 0.6941, 0.5813, 0.6941, 0.257, 0.6941, 0.2773, 0.6941, 0.2773, 0.6941, 0.257, 0.6941, 0.6073, 0.6941, 0.6332, 0.6941, 0.6332, 0.6941, 0.6073, 0.6941, 0.2773, 0.6941, 0.2996, 0.6941, 0.2996, 0.6941, 0.2773, 0.6941, 0.6332, 0.6941, 0.6586, 0.6941, 0.6586, 0.6941, 0.6332, 0.6941, 0.2996, 0.6941, 0.3231, 0.6941, 0.3231, 0.6941, 0.2996, 0.6941, 0.6586, 0.6941, 0.6837, 0.6941, 0.6837, 0.6941, 0.6586, 0.6941, 0.3231, 0.6941, 0.3476, 0.6941, 0.3476, 0.6941, 0.3231, 0.6941, 0.6837, 0.6941, 0.7081, 0.6941, 0.7081, 0.6941, 0.6837, 0.6941, 0.3476, 0.6941, 0.3726, 0.6941, 0.3726, 0.6941, 0.3476, 0.6941, 0.7081, 0.6941, 0.7317, 0.6941, 0.7317, 0.6941, 0.7081, 0.6941, 0.3726, 0.6941, 0.3981, 0.6941, 0.3981, 0.6941, 0.3726, 0.6941, 0.7317, 0.6941, 0.7539, 0.6941, 0.7539, 0.6941, 0.7317, 0.6941, 0.3981, 0.6941, 0.4239, 0.6941, 0.4239, 0.6941, 0.3981, 0.6941, 0.7539, 0.6941, 0.7742, 0.6941, 0.7742, 0.6941, 0.7539, 0.6941, 0.4239, 0.6941, 0.45, 0.6941, 0.45, 0.6941, 0.4239, 0.6941, 0.6295, 0.6941, 0.4018, 0.6941, 0.4018, 0.6941, 0.6295, 0.6941, 0.7742, 0.6941, 0.7913, 0.6941, 0.7913, 0.6941, 0.7742, 0.6941, 0.45, 0.6941, 0.4762, 0.6941, 0.4762, 0.6941, 0.45, 0.6941, 0.4018, 0.6941, 0.2681, 0.6941, 0.2681, 0.6941, 0.4018, 0.6941, 0.7913, 0.6941, 0.8024, 0.6941, 0.8024, 0.6941, 0.7913, 0.6941, 0.4762, 0.6941, 0.5025, 0.6941, 0.5025, 0.6941, 0.4762, 0.6941, 0.2681, 0.6941, 0.2309, 0.6941, 0.2309, 0.6941, 0.2681, 0.6941, 0.8024, 0.6941, 0.8004, 0.6941, 0.8004, 0.6941, 0.8024, 0.6941, 0.5025, 0.6941, 0.5288, 0.6941, 0.5288, 0.6941, 0.5025, 0.6941, 0.4724, 0.6941, 0.5589, 0.6941, 0.6295, 0.6941, 0.4018, 0.6941, 0.3994, 0.6941, 0.4724, 0.6941, 0.4018, 0.6941, 0.2681, 0.6941, 0.3541, 0.6941, 0.3994, 0.6941, 0.2681, 0.6941, 0.2309, 0.6941, 0.3329, 0.6941, 0.3541, 0.6941, 0.2309, 0.6941, 0.2288, 0.6941, 0.3272, 0.6941, 0.3329, 0.6941, 0.2288, 0.6941, 0.2399, 0.6941, 0.3309, 0.6941, 0.3272, 0.6941, 0.2399, 0.6941, 0.257, 0.6941, 0.3403, 0.6941, 0.3309, 0.6941, 0.257, 0.6941, 0.2773, 0.6941, 0.3533, 0.6941, 0.3403, 0.6941, 0.2773, 0.6941, 0.2996, 0.6941, 0.3687, 0.6941, 0.3533, 0.6941, 0.2996, 0.6941, 0.3231, 0.6941, 0.3858, 0.6941, 0.3687, 0.6941, 0.3231, 0.6941, 0.3476, 0.6941, 0.4042, 0.6941, 0.3858, 0.6941, 0.3476, 0.6941, 0.3726, 0.6941, 0.4234, 0.6941, 0.4042, 0.6941, 0.3726, 0.6941, 0.3981, 0.6941, 0.4433, 0.6941, 0.4234, 0.6941, 0.3981, 0.6941, 0.4239, 0.6941, 0.4637, 0.6941, 0.4433, 0.6941, 0.4239, 0.6941, 0.45, 0.6941, 0.4843, 0.6941, 0.4637, 0.6941, 0.45, 0.6941, 0.4762, 0.6941, 0.5052, 0.6941, 0.4843, 0.6941, 0.4762, 0.6941, 0.5025, 0.6941, 0.5261, 0.6941, 0.5052, 0.6941, 0.5025, 0.6941, 0.5288, 0.6941, 0.5469, 0.6941, 0.5261, 0.6941, 0.5288, 0.6941, 0.5551, 0.6941, 0.5676, 0.6941, 0.5469, 0.6941, 0.5551, 0.6941, 0.5813, 0.6941, 0.5879, 0.6941, 0.5676, 0.6941, 0.5813, 0.6941, 0.6073, 0.6941, 0.6078, 0.6941, 0.5879, 0.6941, 0.6073, 0.6941, 0.6332, 0.6941, 0.627, 0.6941, 0.6078, 0.6941, 0.6332, 0.6941, 0.6586, 0.6941, 0.6454, 0.6941, 0.627, 0.6941, 0.6586, 0.6941, 0.6837, 0.6941, 0.6626, 0.6941, 0.6454, 0.6941, 0.6837, 0.6941, 0.7081, 0.6941, 0.678, 0.6941, 0.6626, 0.6941, 0.7081, 0.6941, 0.7317, 0.6941, 0.691, 0.6941, 0.678, 0.6941, 0.7317, 0.6941, 0.7539, 0.6941, 0.7003, 0.6941, 0.691, 0.6941, 0.7539, 0.6941, 0.7742, 0.6941, 0.704, 0.6941, 0.7003, 0.6941, 0.7742, 0.6941, 0.7913, 0.6941, 0.6983, 0.6941, 0.704, 0.6941, 0.7913, 0.6941, 0.8024, 0.6941, 0.6771, 0.6941, 0.6983, 0.6941, 0.8024, 0.6941, 0.8004, 0.6941, 0.6318, 0.6941, 0.6771, 0.6941, 0.8004, 0.6941, 0.7631, 0.6941, 0.5589, 0.6941, 0.6318, 0.6941, 0.7631, 0.6941, 0.6295, 0.6941, 0.4724, 0.6941, 0.3994, 0.6941, 0.3541, 0.6941, 0.3329, 0.6941, 0.3272, 0.6941, 0.3309, 0.6941, 0.3403, 0.6941, 0.3533, 0.6941, 0.3687, 0.6941, 0.3858, 0.6941, 0.4042, 0.6941, 0.4234, 0.6941, 0.4433, 0.6941, 0.4637, 0.6941, 0.4843, 0.6941, 0.5052, 0.6941, 0.5261, 0.6941, 0.5469, 0.6941, 0.5676, 0.6941, 0.5879, 0.6941, 0.6078, 0.6941, 0.627, 0.6941, 0.6454, 0.6941, 0.6626, 0.6941, 0.678, 0.6941, 0.691, 0.6941, 0.7003, 0.6941, 0.704, 0.6941, 0.6983, 0.6941, 0.6771, 0.6941, 0.6318, 0.6941, 0.5589, 0.6941, 0.3541, 0.6941, 0.3329, 0.6941, 0.3329, 0.6941, 0.3541, 0.6941, 0.6771, 0.6941, 0.6318, 0.6941, 0.6318, 0.6941, 0.6771, 0.6941, 0.5261, 0.6941, 0.5469, 0.6941, 0.5469, 0.6941, 0.5261, 0.6941, 0.3329, 0.6941, 0.3272, 0.6941, 0.3272, 0.6941, 0.3329, 0.6941, 0.6318, 0.6941, 0.5589, 0.6941, 0.5589, 0.6941, 0.6318, 0.6941, 0.5469, 0.6941, 0.5676, 0.6941, 0.5676, 0.6941, 0.5469, 0.6941, 0.3272, 0.6941, 0.3309, 0.6941, 0.3309, 0.6941, 0.3272, 0.6941, 0.5676, 0.6941, 0.5879, 0.6941, 0.5879, 0.6941, 0.5676, 0.6941, 0.3309, 0.6941, 0.3403, 0.6941, 0.3403, 0.6941, 0.3309, 0.6941, 0.5879, 0.6941, 0.6078, 0.6941, 0.6078, 0.6941, 0.5879, 0.6941, 0.3403, 0.6941, 0.3533, 0.6941, 0.3533, 0.6941, 0.3403, 0.6941, 0.6078, 0.6941, 0.627, 0.6941, 0.627, 0.6941, 0.6078, 0.6941, 0.3533, 0.6941, 0.3687, 0.6941, 0.3687, 0.6941, 0.3533, 0.6941, 0.627, 0.6941, 0.6454, 0.6941, 0.6454, 0.6941, 0.627, 0.6941, 0.3687, 0.6941, 0.3858, 0.6941, 0.3858, 0.6941, 0.3687, 0.6941, 0.6454, 0.6941, 0.6626, 0.6941, 0.6626, 0.6941, 0.6454, 0.6941, 0.3858, 0.6941, 0.4042, 0.6941, 0.4042, 0.6941, 0.3858, 0.6941, 0.6626, 0.6941, 0.678, 0.6941, 0.678, 0.6941, 0.6626, 0.6941, 0.4042, 0.6941, 0.4234, 0.6941, 0.4234, 0.6941, 0.4042, 0.6941, 0.678, 0.6941, 0.691, 0.6941, 0.691, 0.6941, 0.678, 0.6941, 0.4234, 0.6941, 0.4433, 0.6941, 0.4433, 0.6941, 0.4234, 0.6941, 0.691, 0.6941, 0.7003, 0.6941, 0.7003, 0.6941, 0.691, 0.6941, 0.4433, 0.6941, 0.4637, 0.6941, 0.4637, 0.6941, 0.4433, 0.6941, 0.5589, 0.6941, 0.4724, 0.6941, 0.4724, 0.6941, 0.5589, 0.6941, 0.7003, 0.6941, 0.704, 0.6941, 0.704, 0.6941, 0.7003, 0.6941, 0.4637, 0.6941, 0.4843, 0.6941, 0.4843, 0.6941, 0.4637, 0.6941, 0.4724, 0.6941, 0.3994, 0.6941, 0.3994, 0.6941, 0.4724, 0.6941, 0.704, 0.6941, 0.6983, 0.6941, 0.6983, 0.6941, 0.704, 0.6941, 0.4843, 0.6941, 0.5052, 0.6941, 0.5052, 0.6941, 0.4843, 0.6941, 0.3994, 0.6941, 0.3541, 0.6941, 0.3541, 0.6941, 0.3994, 0.6941, 0.6983, 0.6941, 0.6771, 0.6941, 0.6771, 0.6941, 0.6983, 0.6941, 1.0, 0.5, 1.0, 0.6772, 0.9688, 0.6772, 0.9688, 0.5, 0.9688, 0.5, 0.9688, 0.6772, 0.9375, 0.6772, 0.9375, 0.5, 0.9375, 0.5, 0.9375, 0.6772, 0.9063, 0.6772, 0.9062, 0.5, 0.9062, 0.5, 0.9063, 0.6772, 0.875, 0.6772, 0.875, 0.5, 0.875, 0.5, 0.875, 0.6772, 0.8438, 0.6772, 0.8438, 0.5, 0.8438, 0.5, 0.8438, 0.6772, 0.8125, 0.6772, 0.8125, 0.5, 0.8125, 0.5, 0.8125, 0.6772, 0.7812, 0.6772, 0.7812, 0.5, 0.7812, 0.5, 0.7812, 0.6772, 0.75, 0.6772, 0.75, 0.5, 0.75, 0.5, 0.75, 0.6772, 0.7188, 0.6772, 0.7188, 0.5, 0.7188, 0.5, 0.7188, 0.6772, 0.6875, 0.6772, 0.6875, 0.5, 0.6875, 0.5, 0.6875, 0.6772, 0.6563, 0.6772, 0.6562, 0.5, 0.6562, 0.5, 0.6563, 0.6772, 0.625, 0.6772, 0.625, 0.5, 0.625, 0.5, 0.625, 0.6772, 0.5938, 0.6772, 0.5938, 0.5, 0.5938, 0.5, 0.5938, 0.6772, 0.5625, 0.6772, 0.5625, 0.5, 0.5625, 0.5, 0.5625, 0.6772, 0.5312, 0.6772, 0.5312, 0.5, 0.5312, 0.5, 0.5312, 0.6772, 0.5, 0.6772, 0.5, 0.5, 0.5, 0.5, 0.5, 0.6772, 0.4688, 0.6772, 0.4688, 0.5, 0.4688, 0.5, 0.4688, 0.6772, 0.4375, 0.6772, 0.4375, 0.5, 0.4375, 0.5, 0.4375, 0.6772, 0.4063, 0.6772, 0.4062, 0.5, 0.4062, 0.5, 0.4063, 0.6772, 0.375, 0.6772, 0.375, 0.5, 0.375, 0.5, 0.375, 0.6772, 0.3438, 0.6772, 0.3438, 0.5, 0.3438, 0.5, 0.3438, 0.6772, 0.3125, 0.6772, 0.3125, 0.5, 0.3125, 0.5, 0.3125, 0.6772, 0.2812, 0.6772, 0.2812, 0.5, 0.2812, 0.5, 0.2812, 0.6772, 0.25, 0.6772, 0.25, 0.5, 0.25, 0.5, 0.25, 0.6772, 0.2188, 0.6772, 0.2188, 0.5, 0.2188, 0.5, 0.2188, 0.6772, 0.1875, 0.6772, 0.1875, 0.5, 0.1875, 0.5, 0.1875, 0.6772, 0.1562, 0.6772, 0.1562, 0.5, 0.1562, 0.5, 0.1562, 0.6772, 0.125, 0.6772, 0.125, 0.5, 0.125, 0.5, 0.125, 0.6772, 0.09375, 0.6772, 0.09375, 0.5, 0.09375, 0.5, 0.09375, 0.6772, 0.0625, 0.6772, 0.0625, 0.5, 0.0625, 0.5, 0.0625, 0.6772, 0.03125, 0.6772, 0.03125, 0.5, 0.03125, 0.5, 0.03125, 0.6772, 0.0, 0.6772, 0.0, 0.5, 0.5025, 0.6941, 0.5288, 0.6941, 0.5288, 0.6941, 0.5025, 0.6941, 0.8024, 0.6941, 0.8004, 0.6941, 0.8004, 0.6941, 0.8024, 0.6941, 0.2681, 0.6941, 0.2309, 0.6941, 0.2309, 0.6941, 0.2681, 0.6941, 0.4762, 0.6941, 0.5025, 0.6941, 0.5025, 0.6941, 0.4762, 0.6941, 0.7913, 0.6941, 0.8024, 0.6941, 0.8024, 0.6941, 0.7913, 0.6941, 0.4018, 0.6941, 0.2681, 0.6941, 0.2681, 0.6941, 0.4018, 0.6941, 0.45, 0.6941, 0.4762, 0.6941, 0.4762, 0.6941, 0.45, 0.6941, 0.7742, 0.6941, 0.7913, 0.6941, 0.7913, 0.6941, 0.7742, 0.6941, 0.6295, 0.6941, 0.4018, 0.6941, 0.4018, 0.6941, 0.6295, 0.6941, 0.4239, 0.6941, 0.45, 0.6941, 0.45, 0.6941, 0.4239, 0.6941, 0.7539, 0.6941, 0.7742, 0.6941, 0.7742, 0.6941, 0.7539, 0.6941, 0.3981, 0.6941, 0.4239, 0.6941, 0.4239, 0.6941, 0.3981, 0.6941, 0.7317, 0.6941, 0.7539, 0.6941, 0.7539, 0.6941, 0.7317, 0.6941, 0.3726, 0.6941, 0.3981, 0.6941, 0.3981, 0.6941, 0.3726, 0.6941, 0.7081, 0.6941, 0.7317, 0.6941, 0.7317, 0.6941, 0.7081, 0.6941, 0.3476, 0.6941, 0.3726, 0.6941, 0.3726, 0.6941, 0.3476, 0.6941, 0.6837, 0.6941, 0.7081, 0.6941, 0.7081, 0.6941, 0.6837, 0.6941, 0.3231, 0.6941, 0.3476, 0.6941, 0.3476, 0.6941, 0.3231, 0.6941, 0.6586, 0.6941, 0.6837, 0.6941, 0.6837, 0.6941, 0.6586, 0.6941, 0.2996, 0.6941, 0.3231, 0.6941, 0.3231, 0.6941, 0.2996, 0.6941, 0.6332, 0.6941, 0.6586, 0.6941, 0.6586, 0.6941, 0.6332, 0.6941, 0.2773, 0.6941, 0.2996, 0.6941, 0.2996, 0.6941, 0.2773, 0.6941, 0.6073, 0.6941, 0.6332, 0.6941, 0.6332, 0.6941, 0.6073, 0.6941, 0.257, 0.6941, 0.2773, 0.6941, 0.2773, 0.6941, 0.257, 0.6941, 0.5813, 0.6941, 0.6073, 0.6941, 0.6073, 0.6941, 0.5813, 0.6941, 0.2399, 0.6941, 0.257, 0.6941, 0.257, 0.6941, 0.2399, 0.6941, 0.5551, 0.6941, 0.5813, 0.6941, 0.5813, 0.6941, 0.5551, 0.6941, 0.7631, 0.6941, 0.6295, 0.6941, 0.6295, 0.6941, 0.7631, 0.6941, 0.2288, 0.6941, 0.2399, 0.6941, 0.2399, 0.6941, 0.2288, 0.6941, 0.5288, 0.6941, 0.5551, 0.6941, 0.5551, 0.6941, 0.5288, 0.6941, 0.8004, 0.6941, 0.7631, 0.6941, 0.7631, 0.6941, 0.8004, 0.6941, 0.2309, 0.6941, 0.2288, 0.6941, 0.2288, 0.6941, 0.2309, 0.6941, 0.5025, 0.6941, 0.5288, 0.6941, 0.5288, 0.6941, 0.5025, 0.6941, 0.8024, 0.6941, 0.8004, 0.6941, 0.8004, 0.6941, 0.8024, 0.6941, 0.2681, 0.6941, 0.2309, 0.6941, 0.2309, 0.6941, 0.2681, 0.6941, 0.4762, 0.6941, 0.5025, 0.6941, 0.5025, 0.6941, 0.4762, 0.6941, 0.7913, 0.6941, 0.8024, 0.6941, 0.8024, 0.6941, 0.7913, 0.6941, 0.4018, 0.6941, 0.2681, 0.6941, 0.2681, 0.6941, 0.4018, 0.6941, 0.45, 0.6941, 0.4762, 0.6941, 0.4762, 0.6941, 0.45, 0.6941, 0.7742, 0.6941, 0.7913, 0.6941, 0.7913, 0.6941, 0.7742, 0.6941, 0.6295, 0.6941, 0.4018, 0.6941, 0.4018, 0.6941, 0.6295, 0.6941, 0.4239, 0.6941, 0.45, 0.6941, 0.45, 0.6941, 0.4239, 0.6941, 0.7539, 0.6941, 0.7742, 0.6941, 0.7742, 0.6941, 0.7539, 0.6941, 0.3981, 0.6941, 0.4239, 0.6941, 0.4239, 0.6941, 0.3981, 0.6941, 0.7317, 0.6941, 0.7539, 0.6941, 0.7539, 0.6941, 0.7317, 0.6941, 0.3726, 0.6941, 0.3981, 0.6941, 0.3981, 0.6941, 0.3726, 0.6941, 0.7081, 0.6941, 0.7317, 0.6941, 0.7317, 0.6941, 0.7081, 0.6941, 0.3476, 0.6941, 0.3726, 0.6941, 0.3726, 0.6941, 0.3476, 0.6941, 0.6837, 0.6941, 0.7081, 0.6941, 0.7081, 0.6941, 0.6837, 0.6941, 0.3231, 0.6941, 0.3476, 0.6941, 0.3476, 0.6941, 0.3231, 0.6941, 0.6586, 0.6941, 0.6837, 0.6941, 0.6837, 0.6941, 0.6586, 0.6941, 0.2996, 0.6941, 0.3231, 0.6941, 0.3231, 0.6941, 0.2996, 0.6941, 0.6332, 0.6941, 0.6586, 0.6941, 0.6586, 0.6941, 0.6332, 0.6941, 0.2773, 0.6941, 0.2996, 0.6941, 0.2996, 0.6941, 0.2773, 0.6941, 0.6073, 0.6941, 0.6332, 0.6941, 0.6332, 0.6941, 0.6073, 0.6941, 0.257, 0.6941, 0.2773, 0.6941, 0.2773, 0.6941, 0.257, 0.6941, 0.5813, 0.6941, 0.6073, 0.6941, 0.6073, 0.6941, 0.5813, 0.6941, 0.2399, 0.6941, 0.257, 0.6941, 0.257, 0.6941, 0.2399, 0.6941, 0.5551, 0.6941, 0.5813, 0.6941, 0.5813, 0.6941, 0.5551, 0.6941, 0.7631, 0.6941, 0.6295, 0.6941, 0.6295, 0.6941, 0.7631, 0.6941, 0.2288, 0.6941, 0.2399, 0.6941, 0.2399, 0.6941, 0.2288, 0.6941, 0.5288, 0.6941, 0.5551, 0.6941, 0.5551, 0.6941, 0.5288, 0.6941, 0.8004, 0.6941, 0.7631, 0.6941, 0.7631, 0.6941, 0.8004, 0.6941, 0.2309, 0.6941, 0.2288, 0.6941, 0.2288, 0.6941, 0.2309, 0.6941])
me_cylinder_003.materials.append(mat_deck)
me_cylinder_003.materials.append(mat_deck_dark)
me_cylinder_003.use_remesh_fix_poles = True
me_cylinder_003.use_remesh_preserve_attributes = False
me_cylinder_003.update()

# ---- objects
ob_camera = bpy.data.objects.new('Camera', cam_camera)
ob_empty = bpy.data.objects.new('Empty', None)
ob_empty_001 = bpy.data.objects.new('Empty.001', None)
ob_plane = bpy.data.objects.new('Plane', me_plane)
ob_empty_002 = bpy.data.objects.new('Empty.002', None)
ob_empty_003 = bpy.data.objects.new('Empty.003', None)
ob_cylinder_001 = bpy.data.objects.new('Cylinder.001', me_cylinder_001)
ob_cylinder_002 = bpy.data.objects.new('Cylinder.002', me_cylinder_001)
ob_cylinder_005 = bpy.data.objects.new('Cylinder.005', me_cylinder_001)
ob_cylinder_006 = bpy.data.objects.new('Cylinder.006', me_cylinder_001)
ob_lighting = bpy.data.objects.new('Lighting', None)
ob_empty_004 = bpy.data.objects.new('Empty.004', None)
ob_cube = bpy.data.objects.new('Cube', me_cube)
ob_cylinder = bpy.data.objects.new('Cylinder', me_cylinder_003)

# ---- transforms, parenting, visibility, modifiers, constraints
ob_camera.location = (1.034, 0.0, 80.52)
ob_camera.lock_rotations_4d = False
ob_camera.empty_display_type = 'ARROWS'
ob_camera.color = (0.0, 0.0, 0.0, 0.0)
ob_camera.display_type = 'WIRE'
ob_camera.lineart.crease_threshold = 0.0
ob_empty.location = (2.479, 38.91, 0.0)
ob_empty.scale = (56.88, 56.88, 56.88)
ob_empty.empty_display_type = 'IMAGE'
ob_empty.empty_display_size = 5.0
ob_empty.use_empty_image_alpha = True
ob_empty.color = (1.0, 1.0, 1.0, 0.5)
ob_empty_001.location = (-57.89, 17.23, 0.0)
ob_empty_001.scale = (54.55, 54.55, 54.55)
ob_empty_001.empty_display_type = 'IMAGE'
ob_empty_001.empty_display_size = 5.0
ob_empty_001.use_empty_image_alpha = True
ob_empty_001.color = (1.0, 1.0, 1.0, 0.5)
ob_plane.location = (0.0, 0.6594, 0.0)
ob_plane.hide_render = True
ob_plane.display_type = 'WIRE'
ob_empty_002.location = (-29.15, 37.94, 0.0)
ob_empty_002.scale = (68.75, 68.75, 68.75)
ob_empty_002.empty_display_type = 'IMAGE'
ob_empty_002.empty_display_size = 5.0
ob_empty_002.use_empty_image_alpha = True
ob_empty_002.color = (1.0, 1.0, 1.0, 0.5)
ob_empty_003.location = (-100.1, 37.94, -23.27)
ob_empty_003.rotation_euler = (1.571, -0.0, 0.0)
ob_empty_003.scale = (68.75, 68.75, 68.75)
ob_empty_003.empty_display_type = 'IMAGE'
ob_empty_003.empty_display_size = 5.0
ob_empty_003.use_empty_image_alpha = True
ob_empty_003.color = (1.0, 1.0, 1.0, 0.5)
ob_cylinder_001.location = (59.62, -18.92, 23.42)
ob_cylinder_001.hide_render = True
_m = ob_cylinder_001.modifiers.new('Auto Smooth', 'NODES')
_m.node_group = ng_auto_smooth
_gi = [s.identifier for s in ng_auto_smooth.interface.items_tree if s.item_type == 'SOCKET' and s.in_out == 'INPUT']
_m[_gi[1]] = 0.5236  # Angle
ob_cylinder_002.location = (71.49, -18.92, 23.42)
ob_cylinder_002.hide_render = True
_m = ob_cylinder_002.modifiers.new('Auto Smooth', 'NODES')
_m.node_group = ng_auto_smooth
_gi = [s.identifier for s in ng_auto_smooth.interface.items_tree if s.item_type == 'SOCKET' and s.in_out == 'INPUT']
_m[_gi[1]] = 0.5236  # Angle
ob_cylinder_005.location = (-83.51, 17.94, 23.42)
ob_cylinder_005.rotation_euler = (0.0, -0.0, 3.142)
ob_cylinder_005.hide_render = True
_m = ob_cylinder_005.modifiers.new('Auto Smooth', 'NODES')
_m.node_group = ng_auto_smooth
_gi = [s.identifier for s in ng_auto_smooth.interface.items_tree if s.item_type == 'SOCKET' and s.in_out == 'INPUT']
_m[_gi[1]] = 0.5236  # Angle
ob_cylinder_006.location = (-95.88, 16.89, 23.42)
ob_cylinder_006.rotation_euler = (0.0, -0.0, 3.142)
ob_cylinder_006.hide_render = True
_m = ob_cylinder_006.modifiers.new('Auto Smooth', 'NODES')
_m.node_group = ng_auto_smooth
_gi = [s.identifier for s in ng_auto_smooth.interface.items_tree if s.item_type == 'SOCKET' and s.in_out == 'INPUT']
_m[_gi[1]] = 0.5236  # Angle
ob_lighting.location = (0.0, 0.0, 0.0)
ob_empty_004.location = (2.635, 38.91, -5.935)
ob_empty_004.rotation_euler = (1.571, -0.0, 0.0)
ob_empty_004.scale = (56.88, 56.88, 56.88)
ob_empty_004.empty_display_type = 'IMAGE'
ob_empty_004.empty_display_size = 5.0
ob_empty_004.use_empty_image_alpha = True
ob_empty_004.color = (1.0, 1.0, 1.0, 0.5)
ob_cube.location = (0.0, 0.0, 0.0)
_m = ob_cube.modifiers.new('Auto Smooth', 'NODES')
_m.node_group = ng_auto_smooth
_gi = [s.identifier for s in ng_auto_smooth.interface.items_tree if s.item_type == 'SOCKET' and s.in_out == 'INPUT']
_m[_gi[1]] = 0.5236  # Angle
ob_cylinder.location = (0.7417, 2.771e-08, 0.618)
ob_cylinder.rotation_euler = (2.567e-08, -0.5743, -8.693e-08)
_m = ob_cylinder.modifiers.new('Auto Smooth', 'NODES')
_m.node_group = ng_auto_smooth
_gi = [s.identifier for s in ng_auto_smooth.interface.items_tree if s.item_type == 'SOCKET' and s.in_out == 'INPUT']
_m[_gi[1]] = 0.5236  # Angle

# ---- collection membership
col_collection.objects.link(ob_camera)
col_collection.objects.link(ob_empty)
col_collection.objects.link(ob_empty_001)
col_collection.objects.link(ob_plane)
col_collection.objects.link(ob_empty_002)
col_collection.objects.link(ob_empty_003)
col_collection.objects.link(ob_cylinder_001)
col_collection.objects.link(ob_cylinder_002)
col_collection.objects.link(ob_cylinder_005)
col_collection.objects.link(ob_cylinder_006)
col_collection.objects.link(ob_lighting)
col_collection.objects.link(ob_empty_004)
col_collection.objects.link(ob_cube)
col_collection.objects.link(ob_cylinder)

# ---- scene / render settings (as saved in the file)
scene.camera = ob_camera
scene.frame_start = 1; scene.frame_end = 250; scene.frame_set(1)
scene.render.engine = 'CYCLES'
scene.render.resolution_x = 256
scene.render.resolution_y = 160
scene.render.film_transparent = True
scene.cycles.samples = 128
scene.cycles.sampling_pattern = 'TABULATED_SOBOL'
scene.cycles.use_adaptive_sampling = False
scene.cycles.use_light_tree = False
scene.view_settings.view_transform = 'Filmic'
bpy.context.view_layer.update()

# ---- added for rendering (the .blend has no usable light): sun
light_auto_sun = bpy.data.lights.new('AutoSun', 'SUN')
light_auto_sun.energy = 3.0
light_auto_sun.angle = 0.0523599
ob_auto_sun = bpy.data.objects.new('AutoSun', light_auto_sun)
scene.collection.objects.link(ob_auto_sun)
ob_auto_sun.rotation_euler = (0.872665, 0.174533, 0.523599)
bpy.context.view_layer.update()
